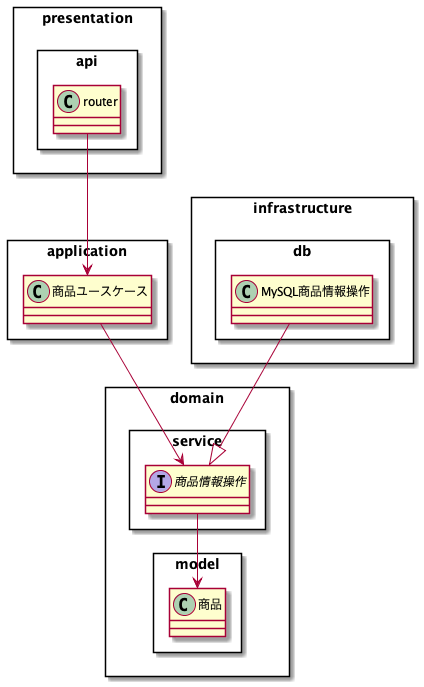

The diagram above was rendered by PlantUML. Its source (embedded in the PNG):
@startuml

package presentation <<Rectangle>> {
    package api <<Rectangle>> {
        class router
    }
}

package infrastructure <<Rectangle>> {
    package db <<Rectangle>> {
        class MySQL商品情報操作
    }
}

package application <<Rectangle>> {
    class 商品ユースケース
}

package domain <<Rectangle>> {
    package service <<Rectangle>> {
        Interface 商品情報操作
    }

    package model <<Rectangle>> {
        class 商品
    }
}

router --> 商品ユースケース
商品ユースケース --> 商品情報操作
商品情報操作 --> 商品
MySQL商品情報操作 --|> 商品情報操作

@enduml